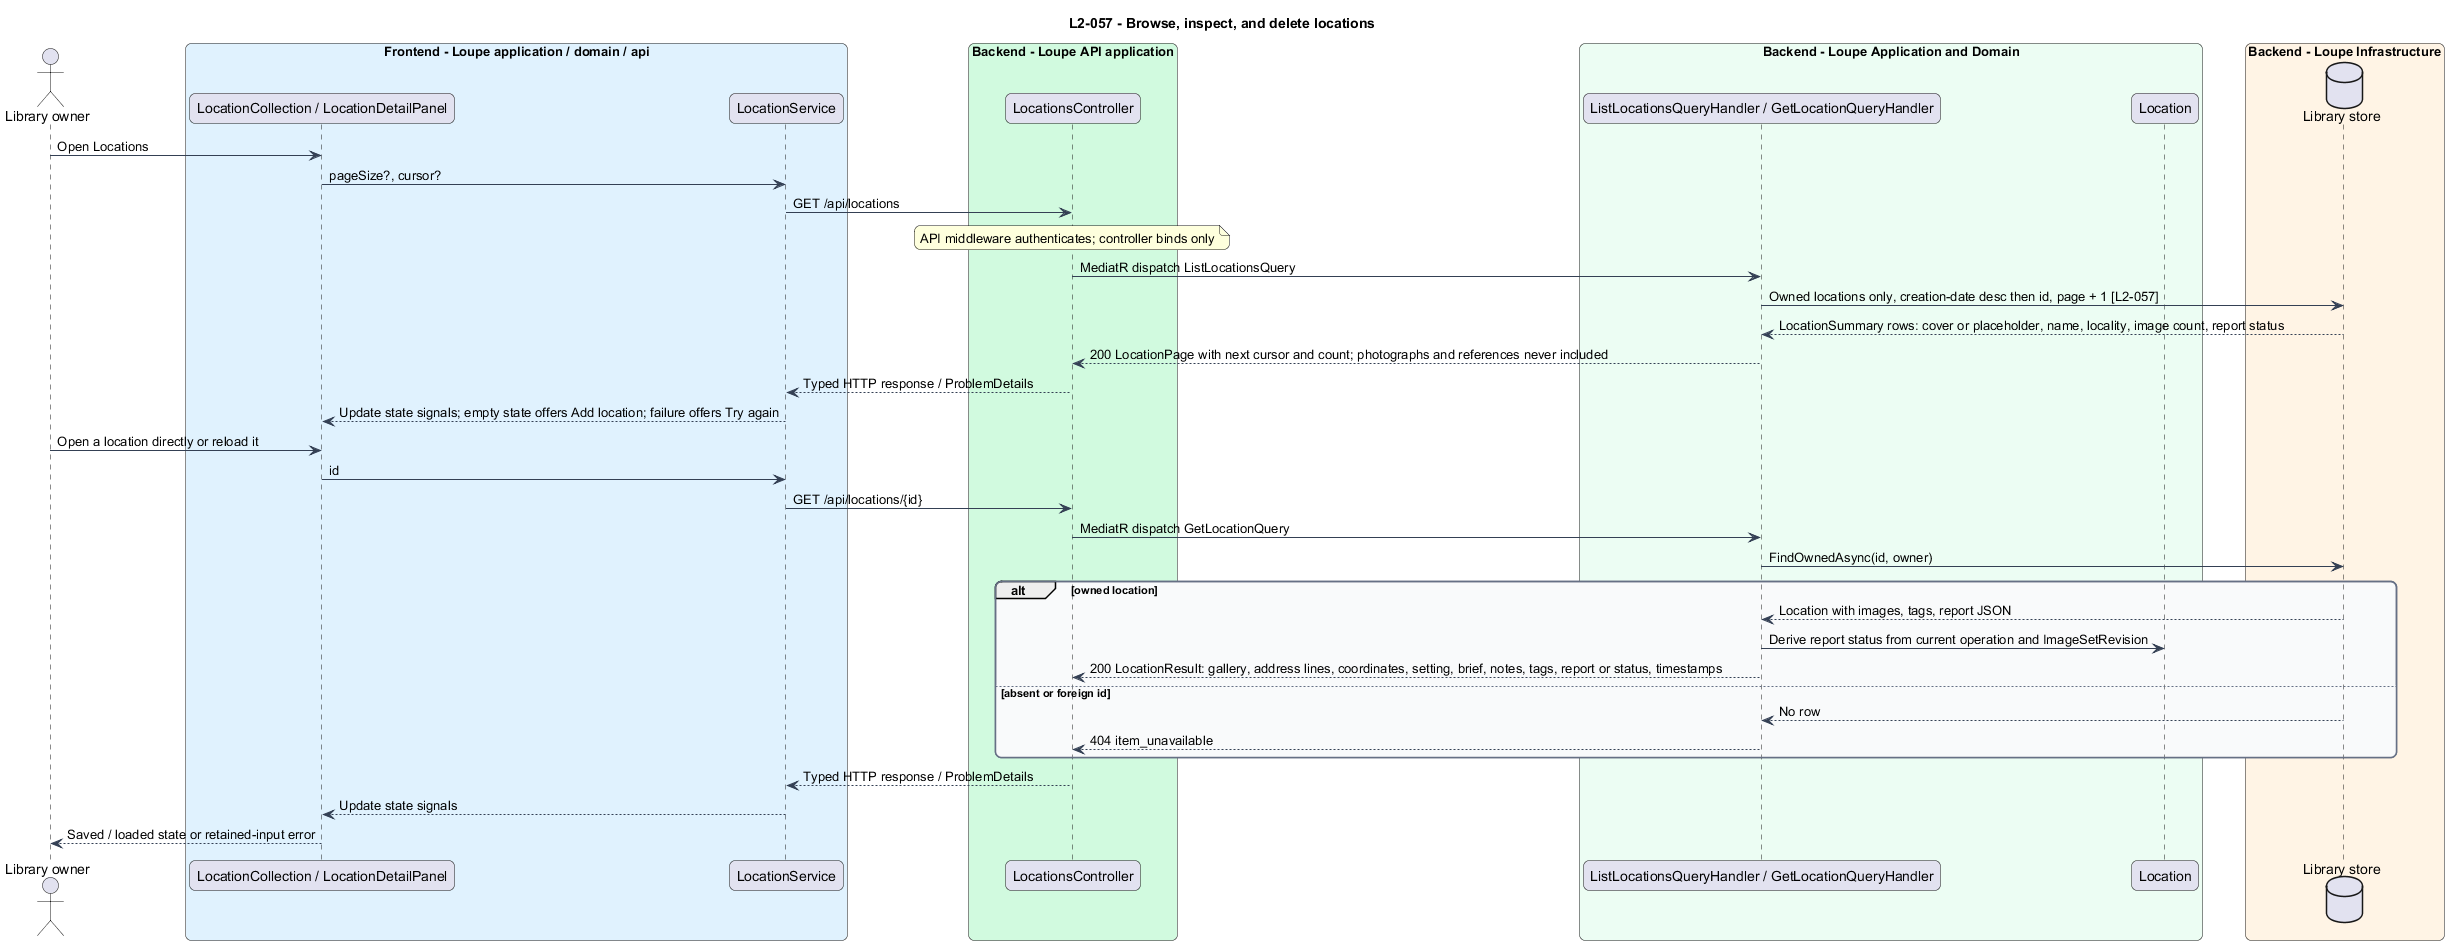

The diagram above was rendered by PlantUML. Its source (embedded in the PNG):
@startuml
title L2-057 - Browse, inspect, and delete locations
skinparam backgroundColor #FFFFFF
skinparam shadowing false
skinparam roundcorner 12
skinparam defaultFontName Arial
skinparam ArrowColor #344054
skinparam rectangle {
  BorderColor #344054
  FontColor #101828
}
skinparam package {
  BorderColor #667085
  FontColor #101828
  BackgroundColor #F9FAFB
}

actor "Library owner" as actor
box "Frontend - Loupe application / domain / api" #E0F2FE
participant "LocationCollection / LocationDetailPanel" as page
participant "LocationService" as client
end box
box "Backend - Loupe API application" #D1FADF
participant "LocationsController" as controller
end box
box "Backend - Loupe Application and Domain" #ECFDF3
participant "ListLocationsQueryHandler / GetLocationQueryHandler" as handler
participant "Location" as entity
end box
box "Backend - Loupe Infrastructure" #FFF4E5
database "Library store" as db
end box
actor -> page : Open Locations
page -> client : pageSize?, cursor?
client -> controller : GET /api/locations
note over controller : API middleware authenticates; controller binds only
controller -> handler : MediatR dispatch ListLocationsQuery
handler -> db : Owned locations only, creation-date desc then id, page + 1 [L2-057]
db --> handler : LocationSummary rows: cover or placeholder, name, locality, image count, report status
handler --> controller : 200 LocationPage with next cursor and count; photographs and references never included
controller --> client : Typed HTTP response / ProblemDetails
client --> page : Update state signals; empty state offers Add location; failure offers Try again
actor -> page : Open a location directly or reload it
page -> client : id
client -> controller : GET /api/locations/{id}
controller -> handler : MediatR dispatch GetLocationQuery
handler -> db : FindOwnedAsync(id, owner)
alt owned location
db --> handler : Location with images, tags, report JSON
handler -> entity : Derive report status from current operation and ImageSetRevision
handler --> controller : 200 LocationResult: gallery, address lines, coordinates, setting, brief, notes, tags, report or status, timestamps
else absent or foreign id
db --> handler : No row
handler --> controller : 404 item_unavailable
end
controller --> client : Typed HTTP response / ProblemDetails
client --> page : Update state signals
page --> actor : Saved / loaded state or retained-input error
@enduml